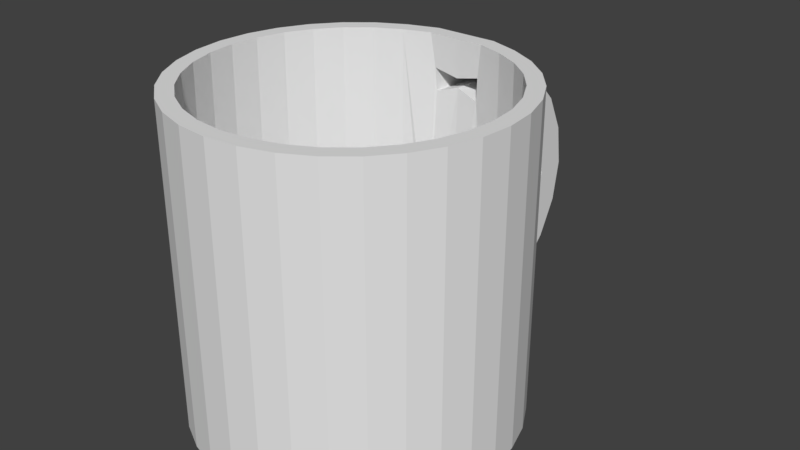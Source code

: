 # Source: Cup.blend  (saved by Blender 2.78.0; exported with 4.5.12 LTS)
import bpy
from mathutils import Matrix  # noqa: F401  (used for matrix-valued properties, if any)

bpy.ops.wm.read_factory_settings(use_empty=True)
scene = bpy.context.scene
scene.name = 'Scene'

# ---- collections
col_collection_1 = bpy.data.collections.new('Collection 1'); scene.collection.children.link(col_collection_1)

# ---- world
world_world = bpy.data.worlds.new('World'); scene.world = world_world
world_world.color = (0.05088, 0.05088, 0.05088)
world_world.use_sun_shadow = False
world_world.sun_shadow_jitter_overblur = 0.0
world_world.cycles.sampling_method = 'MANUAL'

# ---- meshes
me_cylinder = bpy.data.meshes.new('Cylinder')
me_cylinder.from_pydata([(-1.187e-07, 0.9872, 5.96e-08), (-1.187e-07, 0.9872, 2.0), (0.1951, 0.9872, 5.96e-08), (0.1951, 0.9872, 2.0), (0.3827, 0.9239, 0.0), (0.3827, 0.9239, 2.0), (0.5556, 0.8315, 0.0), (0.5556, 0.8315, 2.0), (0.7071, 0.7071, 0.0), (0.7071, 0.7071, 2.0), (0.8315, 0.5556, 0.0), (0.8315, 0.5556, 2.0), (0.9239, 0.3827, 0.0), (0.9239, 0.3827, 2.0), (0.9808, 0.1951, 0.0), (0.9808, 0.1951, 2.0), (1.0, -2.039e-07, 0.0), (1.0, -2.039e-07, 2.0), (0.9808, -0.1951, 0.0), (0.9808, -0.1951, 2.0), (0.9239, -0.3827, 0.0), (0.9239, -0.3827, 2.0), (0.8315, -0.5556, 0.0), (0.8315, -0.5556, 2.0), (0.7071, -0.7071, 0.0), (0.7071, -0.7071, 2.0), (0.5556, -0.8315, 0.0), (0.5556, -0.8315, 2.0), (0.3827, -0.9239, 0.0), (0.3827, -0.9239, 2.0), (0.1951, -0.9808, 0.0), (0.1951, -0.9808, 2.0), (-4.446e-07, -1.0, 0.0), (-4.446e-07, -1.0, 2.0), (-0.1951, -0.9808, 0.0), (-0.1951, -0.9808, 2.0), (-0.3827, -0.9239, 0.0), (-0.3827, -0.9239, 2.0), (-0.5556, -0.8315, 0.0), (-0.5556, -0.8315, 2.0), (-0.7071, -0.7071, 0.0), (-0.7071, -0.7071, 2.0), (-0.8315, -0.5556, 0.0), (-0.8315, -0.5556, 2.0), (-0.9239, -0.3827, 0.0), (-0.9239, -0.3827, 2.0), (-0.9808, -0.1951, 0.0), (-0.9808, -0.1951, 2.0), (-1.0, 6.862e-07, 0.0), (-1.0, 6.862e-07, 2.0), (-0.9808, 0.1951, 0.0), (-0.9808, 0.1951, 2.0), (-0.9239, 0.3827, 0.0), (-0.9239, 0.3827, 2.0), (-0.8315, 0.5556, 0.0), (-0.8315, 0.5556, 2.0), (-0.7071, 0.7071, 0.0), (-0.7071, 0.7071, 2.0), (-0.5556, 0.8315, 0.0), (-0.5556, 0.8315, 2.0), (-0.3827, 0.9239, 0.0), (-0.3827, 0.9239, 2.0), (-0.1951, 0.9872, 5.96e-08), (-0.1951, 0.9872, 2.0), (-1.187e-07, 0.9872, 1.818), (0.1951, 0.9872, 1.818), (-0.1951, 0.9872, 1.818), (0.1951, 0.9872, 0.5451), (-0.1951, 0.9872, 0.5451), (-1.187e-07, 0.9872, 0.5451), (-1.187e-07, 0.9872, 1.616), (0.1951, 0.9872, 1.616), (-0.1951, 0.9872, 1.616), (-1.187e-07, 1.239, 1.772), (0.1951, 1.239, 1.772), (-0.1951, 1.239, 1.772), (-1.187e-07, 1.177, 1.581), (0.1951, 1.177, 1.581), (-0.1951, 1.177, 1.581), (-1.187e-07, 1.464, 1.651), (0.1951, 1.464, 1.651), (-0.1951, 1.464, 1.651), (-1.187e-07, 1.346, 1.489), (0.1951, 1.346, 1.489), (-0.1951, 1.346, 1.489), (-1.187e-07, 1.642, 1.467), (0.1951, 1.642, 1.467), (-0.1951, 1.642, 1.467), (-1.187e-07, 1.479, 1.348), (0.1951, 1.479, 1.348), (-0.1951, 1.479, 1.348), (-1.187e-07, 1.753, 1.236), (0.1951, 1.753, 1.236), (-0.1951, 1.753, 1.236), (-1.187e-07, 1.562, 1.174), (0.1951, 1.562, 1.174), (-0.1951, 1.562, 1.174), (-1.187e-07, 1.788, 0.9828), (0.1951, 1.788, 0.9828), (-0.1951, 1.788, 0.9828), (-1.187e-07, 1.586, 0.9828), (0.1951, 1.586, 0.9828), (-0.1951, 1.586, 0.9828), (-1.187e-07, 1.742, 0.731), (0.1951, 1.742, 0.731), (-0.1951, 1.742, 0.731), (-1.187e-07, 1.551, 0.7932), (0.1951, 1.551, 0.7932), (-0.1951, 1.551, 0.7932), (-1.187e-07, 1.621, 0.5056), (0.1951, 1.621, 0.5056), (-0.1951, 1.621, 0.5056), (-1.187e-07, 1.459, 0.6238), (0.1951, 1.459, 0.6238), (-0.1951, 1.459, 0.6238), (-1.187e-07, 1.437, 0.3285), (0.1951, 1.437, 0.3285), (-0.1951, 1.437, 0.3285), (-1.187e-07, 1.318, 0.4912), (0.1951, 1.318, 0.4912), (-0.1951, 1.318, 0.4912), (-1.187e-07, 1.206, 0.2172), (0.1951, 1.206, 0.2172), (-0.1951, 1.206, 0.2172), (-1.187e-07, 1.144, 0.4084), (0.1951, 1.144, 0.4084), (-0.1951, 1.144, 0.4084), (-1.187e-07, 0.9528, 0.1825), (0.1951, 0.9528, 0.1825), (-0.1951, 0.9528, 0.1825), (-1.187e-07, 0.9528, 0.3836), (0.1951, 0.9528, 0.3836), (-0.1951, 0.9528, 0.3836)], [], [(64, 1, 3, 65), (2, 67, 71, 65, 3, 5, 4), (4, 5, 7, 6), (6, 7, 9, 8), (8, 9, 11, 10), (10, 11, 13, 12), (12, 13, 15, 14), (14, 15, 17, 16), (16, 17, 19, 18), (18, 19, 21, 20), (20, 21, 23, 22), (22, 23, 25, 24), (24, 25, 27, 26), (26, 27, 29, 28), (28, 29, 31, 30), (30, 31, 33, 32), (32, 33, 35, 34), (34, 35, 37, 36), (36, 37, 39, 38), (38, 39, 41, 40), (40, 41, 43, 42), (42, 43, 45, 44), (44, 45, 47, 46), (46, 47, 49, 48), (48, 49, 51, 50), (50, 51, 53, 52), (52, 53, 55, 54), (54, 55, 57, 56), (56, 57, 59, 58), (58, 59, 61, 60), (60, 61, 63, 66, 72, 68, 62), (66, 63, 1, 64), (70, 72, 78, 76), (65, 71, 77, 74), (0, 69, 67, 2), (62, 68, 69, 0), (69, 70, 71, 67), (68, 72, 70, 69), (74, 77, 83, 80), (77, 76, 82, 83), (66, 64, 73, 75), (72, 66, 75, 78), (64, 65, 74, 73), (71, 70, 76, 77), (84, 81, 87, 90), (82, 84, 90, 88), (75, 73, 79, 81), (76, 78, 84, 82), (78, 75, 81, 84), (73, 74, 80, 79), (86, 89, 95, 92), (89, 88, 94, 95), (79, 80, 86, 85), (83, 82, 88, 89), (80, 83, 89, 86), (81, 79, 85, 87), (91, 92, 98, 97), (96, 93, 99, 102), (87, 85, 91, 93), (88, 90, 96, 94), (90, 87, 93, 96), (85, 86, 92, 91), (99, 97, 103, 105), (98, 101, 107, 104), (95, 94, 100, 101), (92, 95, 101, 98), (93, 91, 97, 99), (94, 96, 102, 100), (107, 106, 112, 113), (103, 104, 110, 109), (100, 102, 108, 106), (102, 99, 105, 108), (97, 98, 104, 103), (101, 100, 106, 107), (112, 114, 120, 118), (111, 109, 115, 117), (104, 107, 113, 110), (105, 103, 109, 111), (106, 108, 114, 112), (108, 105, 111, 114), (116, 119, 125, 122), (119, 118, 124, 125), (114, 111, 117, 120), (109, 110, 116, 115), (113, 112, 118, 119), (110, 113, 119, 116), (126, 123, 129, 132), (124, 126, 132, 130), (117, 115, 121, 123), (118, 120, 126, 124), (120, 117, 123, 126), (115, 116, 122, 121), (132, 129, 127, 130), (130, 127, 128, 131), (121, 122, 128, 127), (125, 124, 130, 131), (122, 125, 131, 128), (123, 121, 127, 129), (0, 2, 4, 6, 8, 10, 12, 14, 16, 18, 20, 22, 24, 26, 28, 30, 32, 34, 36, 38, 40, 42, 44, 46, 48, 50, 52, 54, 56, 58, 60, 62)])
me_cylinder.use_remesh_preserve_volume = False
me_cylinder.use_remesh_preserve_attributes = False
me_cylinder.use_mirror_vertex_groups = False
me_cylinder.update()

# ---- objects
ob_cylinder = bpy.data.objects.new('Cylinder', me_cylinder)

# ---- transforms, parenting, visibility, modifiers, constraints
ob_cylinder.location = (1.187e-07, 2.794e-07, -1.0)
ob_cylinder.lineart.crease_threshold = 0.0
_m = ob_cylinder.modifiers.new('Solidify', 'SOLIDIFY')
_m.thickness = 0.1
_m.edge_crease_inner = 0.01
_m.edge_crease_rim = 0.03
_m.nonmanifold_thickness_mode = 'FIXED'
_m.nonmanifold_merge_threshold = 0.0003

# ---- collection membership
col_collection_1.objects.link(ob_cylinder)

# ---- scene / render settings (as saved in the file)
scene.frame_start = 1; scene.frame_end = 250; scene.frame_set(150)
scene.render.engine = 'BLENDER_EEVEE_NEXT'
scene.render.resolution_percentage = 50
scene.render.dither_intensity = 0.0
scene.cycles.use_denoising = False
scene.cycles.samples = 128
scene.cycles.sampling_pattern = 'TABULATED_SOBOL'
scene.cycles.light_sampling_threshold = 0.0
scene.cycles.use_adaptive_sampling = False
scene.cycles.use_light_tree = False
scene.cycles.blur_glossy = 0.0
scene.cycles.sample_clamp_indirect = 0.0
scene.view_settings.view_transform = 'Standard'
bpy.context.view_layer.update()

# ---- added for rendering (the .blend has no active camera and no usable light): camera, sun
cam_auto = bpy.data.cameras.new('AutoCamera')
cam_auto.lens = 50.0
cam_auto.sensor_width = 36.0
cam_auto.clip_end = 1000.0
ob_auto_camera = bpy.data.objects.new('AutoCamera', cam_auto)
scene.collection.objects.link(ob_auto_camera)
ob_auto_camera.location = (3.67425, -4.01533, 2.9394)
ob_auto_camera.rotation_euler = (1.09748, -7.21219e-08, 0.694738)
scene.camera = ob_auto_camera
light_auto_sun = bpy.data.lights.new('AutoSun', 'SUN')
light_auto_sun.energy = 3.0
light_auto_sun.angle = 0.0523599
ob_auto_sun = bpy.data.objects.new('AutoSun', light_auto_sun)
scene.collection.objects.link(ob_auto_sun)
ob_auto_sun.rotation_euler = (0.872665, 0.174533, 0.523599)
bpy.context.view_layer.update()
